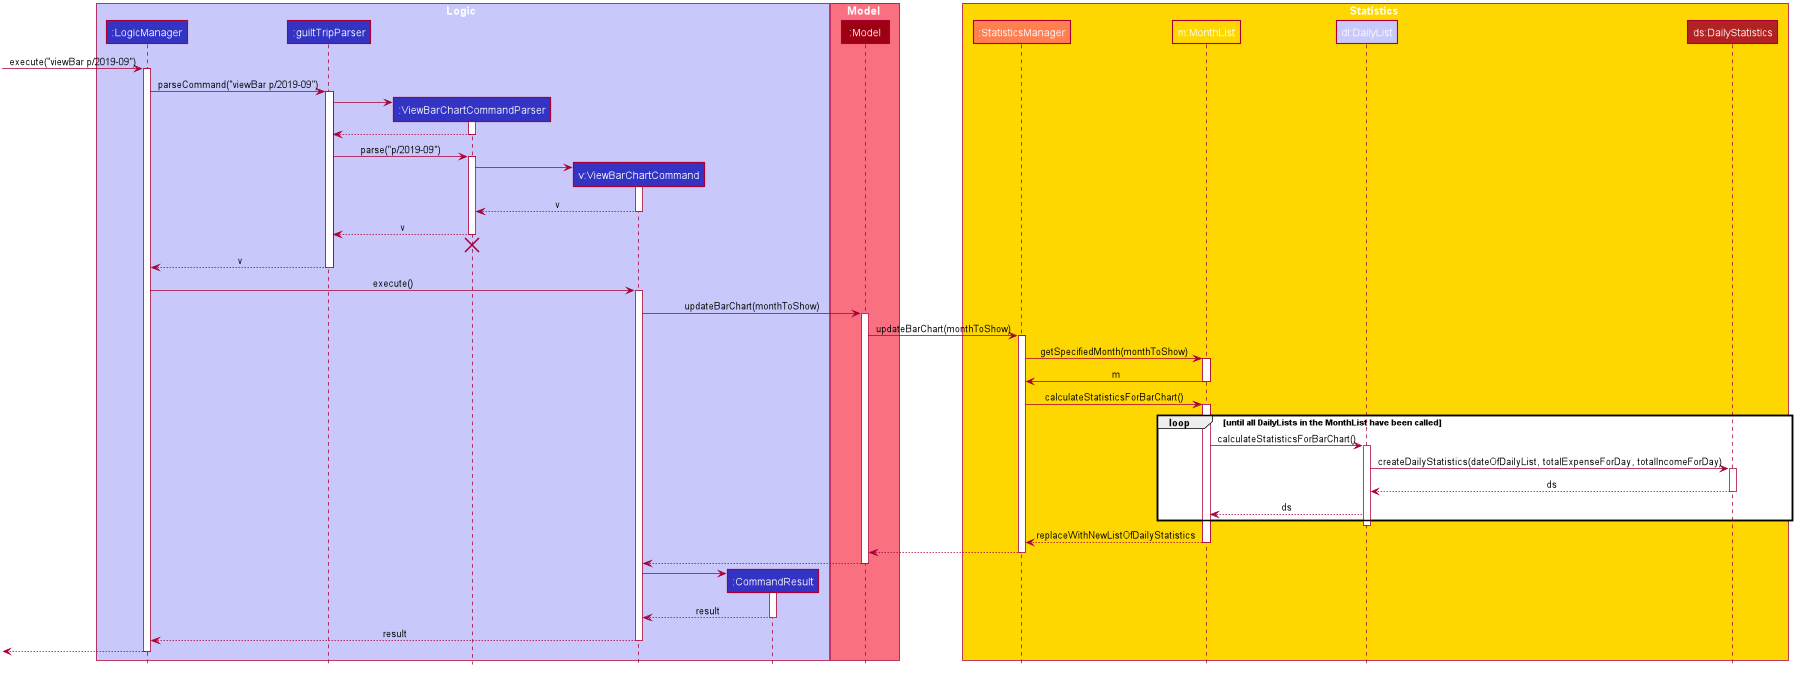

The diagram above was rendered by PlantUML. Its source (embedded in the PNG):
@startuml










skinparam BackgroundColor #FFFFFFF

skinparam Shadowing false

skinparam Class {
    FontColor #FFFFFF
    BorderThickness 1
    BorderColor #FFFFFF
    StereotypeFontColor #FFFFFF
    FontName Arial
}

skinparam Actor {
    BorderColor #000000
    Color #000000
    FontName Arial
}

skinparam Sequence {
    MessageAlign center
    BoxFontSize 15
    BoxPadding 0
    BoxFontColor #FFFFFF
    FontName Arial
}

skinparam Participant {
    FontColor #FFFFFFF
    Padding 20
}

skinparam MinClassWidth 50
skinparam ParticipantPadding 10
skinparam Shadowing false
skinparam DefaultTextAlignment center
skinparam packageStyle Rectangle

hide footbox
hide members
hide circle

box Logic #C8C8FA
participant ":LogicManager" as LogicManager #3333C4
participant ":guiltTripParser" as guiltTripParser #3333C4
participant ":ViewBarChartCommandParser" as ViewBarChartCommandParser #3333C4
participant "v:ViewBarChartCommand" as ViewBarChartCommand #3333C4
participant ":CommandResult" as CommandResult #3333C4
end box

box Model #F97181
participant ":Model" as Model #9D0012
end box

box Statistics #FFD700
participant ":StatisticsManager" as StatisticsManager #FF7F50
participant "m:MonthList" as MonthList #FFD700
participant "dl:DailyList" as DailyList #C8C8FA
participant "ds:DailyStatistics" as DailyStatistics #B22222
end box

[-> LogicManager : execute("viewBar p/2019-09")
activate LogicManager

LogicManager -> guiltTripParser : parseCommand("viewBar p/2019-09")
activate guiltTripParser

create ViewBarChartCommandParser
guiltTripParser -> ViewBarChartCommandParser
activate ViewBarChartCommandParser

ViewBarChartCommandParser --> guiltTripParser
deactivate ViewBarChartCommandParser

guiltTripParser -> ViewBarChartCommandParser : parse("p/2019-09")
activate ViewBarChartCommandParser

create ViewBarChartCommand
ViewBarChartCommandParser -> ViewBarChartCommand
activate ViewBarChartCommand

ViewBarChartCommand --> ViewBarChartCommandParser : v
deactivate ViewBarChartCommand

ViewBarChartCommandParser --> guiltTripParser : v
deactivate ViewBarChartCommandParser
ViewBarChartCommandParser -[hidden]-> guiltTripParser
destroy ViewBarChartCommandParser

guiltTripParser --> LogicManager : v
deactivate guiltTripParser

LogicManager -> ViewBarChartCommand : execute()
activate ViewBarChartCommand

ViewBarChartCommand -> Model : updateBarChart(monthToShow)
activate Model

Model -> StatisticsManager: updateBarChart(monthToShow)
activate StatisticsManager

StatisticsManager -> MonthList: getSpecifiedMonth(monthToShow)
activate MonthList
MonthList -> StatisticsManager: m
deactivate MonthList

StatisticsManager -> MonthList: calculateStatisticsForBarChart()
activate MonthList
loop until all DailyLists in the MonthList have been called
MonthList -> DailyList: calculateStatisticsForBarChart()
activate DailyList
DailyList -> DailyStatistics: createDailyStatistics(dateOfDailyList, totalExpenseForDay, totalIncomeForDay)
activate DailyStatistics
DailyStatistics --> DailyList: ds
deactivate DailyStatistics
DailyList --> MonthList: ds
end
deactivate DailyList
MonthList --> StatisticsManager: replaceWithNewListOfDailyStatistics
deactivate MonthList
StatisticsManager --> Model: 
deactivate StatisticsManager
Model --> ViewBarChartCommand
deactivate Model

create CommandResult
ViewBarChartCommand -> CommandResult
activate CommandResult

CommandResult --> ViewBarChartCommand: result
deactivate CommandResult

ViewBarChartCommand --> LogicManager : result
deactivate ViewBarChartCommand

[<--LogicManager
deactivate LogicManager
@enduml